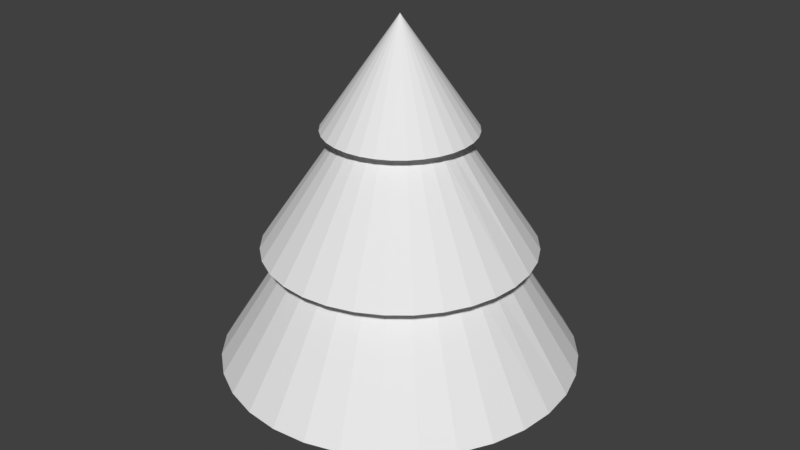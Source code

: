 # Source: Pine.blend  (saved by Blender 2.79.0; exported with 4.5.12 LTS)
import bpy
from mathutils import Matrix  # noqa: F401  (used for matrix-valued properties, if any)

bpy.ops.wm.read_factory_settings(use_empty=True)
scene = bpy.context.scene
scene.name = 'Scene'

# ---- collections
col_collection_1 = bpy.data.collections.new('Collection 1'); scene.collection.children.link(col_collection_1)

# ---- world
world_world = bpy.data.worlds.new('World'); scene.world = world_world
world_world.color = (0.05088, 0.05088, 0.05088)
world_world.use_sun_shadow = False
world_world.sun_shadow_jitter_overblur = 0.0
world_world.cycles.sampling_method = 'MANUAL'

# ---- meshes
me_cone_003 = bpy.data.meshes.new('Cone.003')
me_cone_003.from_pydata([(1.421e-07, 0.7328, -4.402), (0.143, 0.7187, -4.402), (0.2804, 0.677, -4.402), (0.4071, 0.6093, -4.402), (0.5182, 0.5182, -4.402), (0.6093, 0.4071, -4.402), (0.677, 0.2804, -4.402), (0.7187, 0.143, -4.402), (0.7328, 4.569e-08, -4.402), (0.7187, -0.143, -4.402), (0.677, -0.2804, -4.402), (0.6093, -0.4071, -4.402), (0.5182, -0.5182, -4.402), (0.4071, -0.6093, -4.402), (0.2804, -0.677, -4.402), (0.143, -0.7187, -4.402), (-1.348e-07, -0.7328, -4.402), (-0.143, -0.7187, -4.402), (-0.2804, -0.677, -4.402), (-0.4071, -0.6093, -4.402), (-0.5182, -0.5182, -4.402), (-0.6093, -0.4071, -4.402), (-0.677, -0.2804, -4.402), (-0.7187, -0.143, -4.402), (-0.7328, 6.817e-07, -4.402), (-0.7187, 0.143, -4.402), (-0.677, 0.2804, -4.402), (-0.6093, 0.4071, -4.402), (-0.5182, 0.5182, -4.402), (-0.4071, 0.6093, -4.402), (-0.2804, 0.677, -4.402), (-0.143, 0.7187, -4.402), (7.045e-08, 2.08, -0.4348), (0.4058, 2.04, -0.4348), (0.796, 1.922, -0.4348), (1.156, 1.73, -0.4348), (1.471, 1.471, -0.4348), (1.73, 1.156, -0.4348), (1.922, 0.796, -0.4348), (2.04, 0.4058, -0.4348), (2.08, 1.546e-07, -0.4348), (2.04, -0.4058, -0.4348), (1.922, -0.796, -0.4348), (1.73, -1.156, -0.4348), (1.471, -1.471, -0.4348), (1.156, -1.73, -0.4348), (0.796, -1.922, -0.4348), (0.4058, -2.04, -0.4348), (-6.906e-07, -2.08, -0.4348), (-0.4058, -2.04, -0.4348), (-0.796, -1.922, -0.4348), (-1.156, -1.73, -0.4348), (-1.471, -1.471, -0.4348), (-1.73, -1.156, -0.4348), (-1.922, -0.796, -0.4348), (-2.04, -0.4058, -0.4348), (-2.08, 1.972e-06, -0.4348), (-2.04, 0.4058, -0.4348), (-1.922, 0.796, -0.4348), (-1.73, 1.156, -0.4348), (-1.471, 1.471, -0.4348), (-1.156, 1.73, -0.4348), (-0.796, 1.922, -0.4348), (-0.4058, 2.04, -0.4348), (5.712e-08, 2.765, -2.904), (0.5394, 2.712, -2.904), (1.058, 2.554, -2.904), (1.536, 2.299, -2.904), (1.955, 1.955, -2.904), (2.299, 1.536, -2.904), (2.554, 1.058, -2.904), (2.712, 0.5394, -2.904), (2.765, 2.315e-07, -2.904), (2.712, -0.5394, -2.904), (2.554, -1.058, -2.904), (2.299, -1.536, -2.904), (1.955, -1.955, -2.904), (1.536, -2.299, -2.904), (1.058, -2.554, -2.904), (0.5394, -2.712, -2.904), (-9.068e-07, -2.765, -2.904), (-0.5394, -2.712, -2.904), (-1.058, -2.554, -2.904), (-1.536, -2.299, -2.904), (-1.955, -1.955, -2.904), (-2.299, -1.536, -2.904), (-2.554, -1.058, -2.904), (-2.712, -0.5394, -2.904), (-2.765, 2.687e-06, -2.904), (-2.712, 0.5394, -2.904), (-2.554, 1.058, -2.904), (-2.299, 1.536, -2.904), (-1.955, 1.955, -2.904), (-1.536, 2.299, -2.904), (-1.058, 2.554, -2.904), (-0.5394, 2.712, -2.904), (7.044e-08, 1.151, 2.047), (0.2246, 1.129, 2.047), (0.4407, 1.064, 2.047), (0.6397, 0.9574, 2.047), (0.8142, 0.8142, 2.047), (0.9574, 0.6397, 2.047), (1.064, 0.4407, 2.047), (1.129, 0.2246, 2.047), (1.151, 8.656e-08, 2.047), (1.129, -0.2246, 2.047), (1.064, -0.4407, 2.047), (0.9574, -0.6397, 2.047), (0.8142, -0.8142, 2.047), (0.6397, -0.9574, 2.047), (0.4407, -1.064, 2.047), (0.2246, -1.129, 2.047), (-3.248e-07, -1.151, 2.047), (-0.2246, -1.129, 2.047), (-0.4407, -1.064, 2.047), (-0.6397, -0.9574, 2.047), (-0.8142, -0.8142, 2.047), (-0.9574, -0.6397, 2.047), (-1.064, -0.4407, 2.047), (4.793e-08, 1.588e-07, 4.311), (-1.129, -0.2246, 2.047), (-1.151, 1.094e-06, 2.047), (-1.129, 0.2246, 2.047), (-1.064, 0.4407, 2.047), (-0.9574, 0.6397, 2.047), (-0.8142, 0.8142, 2.047), (-0.6397, 0.9574, 2.047), (-0.4407, 1.064, 2.047), (-0.2246, 1.129, 2.047), (-1.147, -1.147, -0.4307), (-0.9012, -1.349, -0.4307), (-0.6208, -1.499, -0.4307), (0.1645, -0.8268, 2.054), (0.3226, -0.7788, 2.054), (-2.23e-07, -0.843, 2.054), (0.5961, -0.5961, 2.054), (0.7009, -0.4683, 2.054), (0.7788, -0.3226, 2.054), (0.4683, -0.7009, 2.054), (0.8268, -0.1645, 2.054), (-0.3226, -0.7788, 2.054), (-0.1645, -0.8268, 2.054), (-0.5961, -0.5961, 2.054), (-0.7009, -0.4683, 2.054), (-0.4683, -0.7009, 2.054), (-0.7788, -0.3226, 2.054), (-0.8268, -0.1645, 2.054), (0.8268, 0.1645, 2.054), (0.834, 1e-07, 2.039), (1.591, 0.3165, -0.4307), (1.613, 1.155e-07, -0.4453), (1.591, -0.3165, -0.4307), (-1.499, -0.6208, -0.4307), (-1.591, -0.3165, -0.4307), (-1.349, -0.9012, -0.4307), (0.9012, -1.349, -0.4307), (0.6208, -1.499, -0.4307), (0.3165, -1.591, -0.4307), (-0.3165, -1.591, -0.4307), (-5.445e-07, -1.622, -0.4307), (1.499, -0.6208, -0.4307), (1.349, -0.9012, -0.4307), (1.147, -1.147, -0.4307), (-0.834, 7.902e-07, 2.039), (0.7788, 0.3226, 2.054), (-0.8268, 0.1645, 2.054), (0.7009, 0.4683, 2.054), (-0.7788, 0.3226, 2.054), (0.5961, 0.5961, 2.054), (-0.7009, 0.4683, 2.054), (-0.5961, 0.5961, 2.054), (-0.4683, 0.7009, 2.054), (-0.3226, 0.7788, 2.054), (0.4683, 0.7009, 2.054), (0.3226, 0.7788, 2.054), (0.1645, 0.8268, 2.054), (0.6208, 1.499, -0.4307), (1.147, 1.147, -0.4307), (0.9012, 1.349, -0.4307), (-0.1645, 0.8268, 2.054), (9.483e-08, 0.843, 2.054), (-0.3165, 1.591, -0.4307), (7.084e-08, 1.622, -0.4307), (-0.6208, 1.499, -0.4307), (0.3165, 1.591, -0.4307), (-0.9012, 1.349, -0.4307), (1.499, 0.6208, -0.4307), (1.349, 0.9012, -0.4307), (-1.591, 0.3165, -0.4307), (-1.613, 1.546e-06, -0.4453), (-1.349, 0.9012, -0.4307), (-1.147, 1.147, -0.4307), (-1.499, 0.6208, -0.4307), (0.6093, -0.4071, -2.934), (1.733e-08, 0.7328, -2.934), (-0.143, 0.7187, -2.934), (-0.2804, 0.677, -2.934), (-0.677, -0.2804, -2.934), (-0.6093, -0.4071, -2.934), (-0.7187, -0.143, -2.934), (-0.5182, -0.5182, -2.934), (-0.143, -0.7187, -2.934), (-2.359e-07, -0.7328, -2.934), (-0.2804, -0.677, -2.934), (0.7187, 0.143, -2.934), (0.4071, 0.6093, -2.934), (0.725, 4.64e-08, -2.942), (0.677, 0.2804, -2.934), (0.143, -0.7187, -2.934), (-0.5182, 0.5182, -2.934), (-0.4071, 0.6093, -2.934), (-0.6093, 0.4071, -2.934), (0.7187, -0.143, -2.934), (0.4071, -0.6093, -2.934), (0.5182, -0.5182, -2.934), (0.677, -0.2804, -2.934), (-0.725, 6.765e-07, -2.942), (-0.4071, -0.6093, -2.934), (-0.7187, 0.143, -2.934), (0.5182, 0.5182, -2.934), (0.2804, -0.677, -2.934), (0.6093, 0.4071, -2.934), (-0.677, 0.2804, -2.934), (0.2804, 0.677, -2.934), (0.143, 0.7187, -2.934)], [], [(0, 1, 224, 194), (1, 2, 223, 224), (2, 3, 205, 223), (3, 4, 219, 205), (4, 5, 221, 219), (5, 6, 207, 221), (6, 7, 204, 207), (7, 8, 206, 204), (8, 9, 212, 206), (9, 10, 215, 212), (10, 11, 193, 215), (11, 12, 214, 193), (12, 13, 213, 214), (13, 14, 220, 213), (14, 15, 208, 220), (15, 16, 202, 208), (16, 17, 201, 202), (17, 18, 203, 201), (18, 19, 217, 203), (19, 20, 200, 217), (20, 21, 198, 200), (21, 22, 197, 198), (22, 23, 199, 197), (23, 24, 216, 199), (24, 25, 218, 216), (25, 26, 222, 218), (26, 27, 211, 222), (27, 28, 209, 211), (28, 29, 210, 209), (29, 30, 196, 210), (30, 31, 195, 196), (31, 0, 194, 195), (0, 31, 30, 29, 28, 27, 26, 25, 24, 23, 22, 21, 20, 19, 18, 17, 16, 15, 14, 13, 12, 11, 10, 9, 8, 7, 6, 5, 4, 3, 2, 1), (32, 33, 175, 180), (33, 34, 174, 175), (34, 35, 173, 174), (35, 36, 168, 173), (36, 37, 166, 168), (37, 38, 164, 166), (38, 39, 147, 164), (39, 40, 148, 147), (40, 41, 139, 148), (41, 42, 137, 139), (42, 43, 136, 137), (43, 44, 135, 136), (44, 45, 138, 135), (45, 46, 133, 138), (46, 47, 132, 133), (47, 48, 134, 132), (48, 49, 141, 134), (49, 50, 140, 141), (50, 51, 144, 140), (51, 52, 142, 144), (52, 53, 143, 142), (53, 54, 145, 143), (54, 55, 146, 145), (55, 56, 163, 146), (56, 57, 165, 163), (57, 58, 167, 165), (58, 59, 169, 167), (59, 60, 170, 169), (60, 61, 171, 170), (61, 62, 172, 171), (62, 63, 179, 172), (63, 32, 180, 179), (32, 63, 62, 61, 60, 59, 58, 57, 56, 189, 188, 192, 190, 191, 185, 183, 181, 182, 184, 176, 178, 177, 187, 186, 149, 150, 40, 39, 38, 37, 36, 35, 34, 33), (64, 65, 184, 182), (65, 66, 176, 184), (66, 67, 178, 176), (67, 68, 177, 178), (68, 69, 187, 177), (69, 70, 186, 187), (70, 71, 149, 186), (71, 72, 150, 149), (72, 73, 151, 150), (73, 74, 160, 151), (74, 75, 161, 160), (75, 76, 162, 161), (76, 77, 155, 162), (77, 78, 156, 155), (78, 79, 157, 156), (79, 80, 159, 157), (80, 81, 158, 159), (81, 82, 131, 158), (82, 83, 130, 131), (83, 84, 129, 130), (84, 85, 154, 129), (85, 86, 152, 154), (86, 87, 153, 152), (87, 88, 189, 153), (88, 89, 188, 189), (89, 90, 192, 188), (90, 91, 190, 192), (91, 92, 191, 190), (92, 93, 185, 191), (93, 94, 183, 185), (94, 95, 181, 183), (95, 64, 182, 181), (64, 95, 94, 93, 92, 91, 90, 89, 88, 216, 218, 222, 211, 209, 210, 196, 195, 194, 224, 223, 205, 219, 221, 207, 204, 206, 72, 71, 70, 69, 68, 67, 66, 65), (96, 97, 119), (97, 98, 119), (98, 99, 119), (99, 100, 119), (100, 101, 119), (101, 102, 119), (102, 103, 119), (103, 104, 119), (104, 105, 119), (105, 106, 119), (106, 107, 119), (107, 108, 119), (108, 109, 119), (109, 110, 119), (110, 111, 119), (111, 112, 119), (112, 113, 119), (113, 114, 119), (114, 115, 119), (115, 116, 119), (116, 117, 119), (117, 118, 119), (118, 120, 119), (120, 121, 119), (121, 122, 119), (122, 123, 119), (123, 124, 119), (124, 125, 119), (125, 126, 119), (126, 127, 119), (127, 128, 119), (128, 96, 119), (96, 128, 127, 126, 125, 124, 123, 122, 121, 163, 165, 167, 169, 170, 171, 172, 179, 180, 175, 174, 173, 168, 166, 164, 147, 148, 104, 103, 102, 101, 100, 99, 98, 97), (121, 120, 118, 117, 116, 115, 114, 113, 112, 111, 110, 109, 108, 107, 106, 105, 104, 148, 139, 137, 136, 135, 138, 133, 132, 134, 141, 140, 144, 142, 143, 145, 146, 163), (56, 55, 54, 53, 52, 51, 50, 49, 48, 47, 46, 45, 44, 43, 42, 41, 40, 150, 151, 160, 161, 162, 155, 156, 157, 159, 158, 131, 130, 129, 154, 152, 153, 189), (88, 87, 86, 85, 84, 83, 82, 81, 80, 79, 78, 77, 76, 75, 74, 73, 72, 206, 212, 215, 193, 214, 213, 220, 208, 202, 201, 203, 217, 200, 198, 197, 199, 216)])
me_cone_003.use_remesh_preserve_volume = False
me_cone_003.use_remesh_preserve_attributes = False
me_cone_003.use_mirror_vertex_groups = False
me_cone_003.update()
me_cone_001 = bpy.data.meshes.new('Cone.001')
me_cone_001.from_pydata([(-1.776e-15, 0.6052, -4.282), (0.1181, 0.5936, -4.282), (0.2316, 0.5591, -4.282), (0.3362, 0.5032, -4.282), (0.4279, 0.4279, -4.282), (0.5032, 0.3362, -4.282), (0.5591, 0.2316, -4.282), (0.5936, 0.1181, -4.282), (0.6052, 4.569e-08, -4.282), (0.5936, -0.1181, -4.282), (0.5591, -0.2316, -4.282), (0.5032, -0.3362, -4.282), (0.4279, -0.4279, -4.282), (0.3362, -0.5032, -4.282), (0.2316, -0.5591, -4.282), (0.1181, -0.5936, -4.282), (-1.972e-07, -0.6052, -4.282), (-0.1181, -0.5936, -4.282), (-0.2316, -0.5591, -4.282), (-0.3362, -0.5032, -4.282), (-0.4279, -0.4279, -4.282), (-0.5032, -0.3362, -4.282), (-0.5591, -0.2316, -4.282), (-0.5936, -0.1181, -4.282), (-0.6052, 5.844e-07, -4.282), (-0.5936, 0.1181, -4.282), (-0.5591, 0.2316, -4.282), (-0.5032, 0.3362, -4.282), (-0.4279, 0.4279, -4.282), (-0.3362, 0.5032, -4.282), (-0.2316, 0.5591, -4.282), (-0.1181, 0.5936, -4.282), (-1.776e-15, 1.929, -0.3466), (0.3762, 1.892, -0.3466), (0.738, 1.782, -0.3466), (1.071, 1.604, -0.3466), (1.364, 1.364, -0.3466), (1.604, 1.071, -0.3466), (1.782, 0.738, -0.3466), (1.892, 0.3762, -0.3466), (1.929, 1.456e-07, -0.3466), (1.892, -0.3762, -0.3466), (1.782, -0.738, -0.3466), (1.604, -1.071, -0.3466), (1.364, -1.364, -0.3466), (1.071, -1.604, -0.3466), (0.738, -1.782, -0.3466), (0.3762, -1.892, -0.3466), (-6.284e-07, -1.929, -0.3466), (-0.3763, -1.892, -0.3466), (-0.738, -1.782, -0.3466), (-1.071, -1.604, -0.3466), (-1.364, -1.364, -0.3466), (-1.604, -1.071, -0.3466), (-1.782, -0.738, -0.3466), (-1.892, -0.3762, -0.3466), (-1.929, 1.862e-06, -0.3466), (-1.892, 0.3763, -0.3466), (-1.782, 0.738, -0.3466), (-1.604, 1.071, -0.3466), (-1.364, 1.364, -0.3466), (-1.071, 1.604, -0.3466), (-0.738, 1.782, -0.3466), (-0.3762, 1.892, -0.3466), (-1.776e-15, 2.615, -2.814), (0.5101, 2.564, -2.814), (1.001, 2.416, -2.814), (1.453, 2.174, -2.814), (1.849, 1.849, -2.814), (2.174, 1.453, -2.814), (2.416, 1.001, -2.814), (2.564, 0.5101, -2.814), (2.615, 1.974e-07, -2.814), (2.564, -0.5101, -2.814), (2.416, -1.001, -2.814), (2.174, -1.453, -2.814), (1.849, -1.849, -2.814), (1.453, -2.174, -2.814), (1.001, -2.416, -2.814), (0.5101, -2.564, -2.814), (-8.52e-07, -2.615, -2.814), (-0.5101, -2.564, -2.814), (-1.001, -2.416, -2.814), (-1.453, -2.174, -2.814), (-1.849, -1.849, -2.814), (-2.174, -1.453, -2.814), (-2.416, -1.001, -2.814), (-2.564, -0.5101, -2.814), (-2.615, 2.525e-06, -2.814), (-2.564, 0.5101, -2.814), (-2.416, 1.001, -2.814), (-2.174, 1.453, -2.814), (-1.849, 1.849, -2.814), (-1.453, 2.174, -2.814), (-1.001, 2.416, -2.814), (-0.5101, 2.564, -2.814), (-1.776e-15, 1.0, 2.135), (0.1951, 0.9808, 2.135), (0.3827, 0.9239, 2.135), (0.5556, 0.8315, 2.135), (0.7071, 0.7071, 2.135), (0.8315, 0.5556, 2.135), (0.9239, 0.3827, 2.135), (0.9808, 0.1951, 2.135), (1.0, 7.55e-08, 2.135), (0.9808, -0.1951, 2.135), (0.9239, -0.3827, 2.135), (0.8315, -0.5556, 2.135), (0.7071, -0.7071, 2.135), (0.5556, -0.8315, 2.135), (0.3827, -0.9239, 2.135), (0.1951, -0.9808, 2.135), (-3.258e-07, -1.0, 2.135), (-0.1951, -0.9808, 2.135), (-0.3827, -0.9239, 2.135), (-0.5556, -0.8315, 2.135), (-0.7071, -0.7071, 2.135), (-0.8315, -0.5556, 2.135), (-0.9239, -0.3827, 2.135), (-1.776e-15, -3.553e-15, 4.135), (-0.9808, -0.1951, 2.135), (-1.0, 9.656e-07, 2.135), (-0.9808, 0.1951, 2.135), (-0.9239, 0.3827, 2.135), (-0.8315, 0.5556, 2.135), (-0.7071, 0.7071, 2.135), (-0.5556, 0.8315, 2.135), (-0.3827, 0.9239, 2.135), (-0.1951, 0.9808, 2.135), (-1.038, -1.038, -0.3466), (-0.8158, -1.221, -0.3466), (-0.5619, -1.357, -0.3466), (0.1342, -0.6744, 2.135), (0.2632, -0.6353, 2.135), (-2.241e-07, -0.6877, 2.135), (0.4862, -0.4862, 2.135), (0.5718, -0.382, 2.135), (0.6353, -0.2632, 2.135), (0.382, -0.5718, 2.135), (0.6744, -0.1342, 2.135), (-0.2632, -0.6353, 2.135), (-0.1342, -0.6744, 2.135), (-0.4862, -0.4862, 2.135), (-0.5718, -0.382, 2.135), (-0.382, -0.5718, 2.135), (-0.6353, -0.2632, 2.135), (-0.6744, -0.1342, 2.135), (0.6744, 0.1342, 2.135), (0.6877, 5.192e-08, 2.135), (1.44, 0.2865, -0.3466), (1.468, 1.109e-07, -0.3466), (1.44, -0.2865, -0.3466), (-1.357, -0.5619, -0.3466), (-1.44, -0.2865, -0.3466), (-1.221, -0.8158, -0.3466), (0.8158, -1.221, -0.3466), (0.5619, -1.357, -0.3466), (0.2865, -1.44, -0.3466), (-0.2865, -1.44, -0.3466), (-4.785e-07, -1.468, -0.3466), (1.357, -0.5619, -0.3466), (1.221, -0.8158, -0.3466), (1.038, -1.038, -0.3466), (-0.6877, 6.64e-07, 2.135), (0.6353, 0.2632, 2.135), (-0.6744, 0.1342, 2.135), (0.5718, 0.382, 2.135), (-0.6353, 0.2632, 2.135), (0.4862, 0.4862, 2.135), (-0.5718, 0.382, 2.135), (-0.4862, 0.4862, 2.135), (-0.382, 0.5718, 2.135), (-0.2632, 0.6353, 2.135), (0.382, 0.5718, 2.135), (0.2632, 0.6353, 2.135), (0.1342, 0.6744, 2.135), (0.5619, 1.357, -0.3466), (1.038, 1.038, -0.3466), (0.8158, 1.221, -0.3466), (-0.1342, 0.6744, 2.135), (-1.776e-15, 0.6877, 2.135), (-0.2865, 1.44, -0.3466), (-1.776e-15, 1.468, -0.3466), (-0.5619, 1.357, -0.3466), (0.2865, 1.44, -0.3466), (-0.8158, 1.221, -0.3466), (1.357, 0.5619, -0.3466), (1.221, 0.8158, -0.3466), (-1.44, 0.2865, -0.3466), (-1.468, 1.418e-06, -0.3466), (-1.221, 0.8158, -0.3466), (-1.038, 1.038, -0.3466), (-1.357, 0.5619, -0.3466), (0.5032, -0.3362, -2.814), (-1.776e-15, 0.6052, -2.814), (-0.1181, 0.5936, -2.814), (-0.2316, 0.5591, -2.814), (-0.5591, -0.2316, -2.814), (-0.5032, -0.3362, -2.814), (-0.5936, -0.1181, -2.814), (-0.4279, -0.4279, -2.814), (-0.1181, -0.5936, -2.814), (-1.972e-07, -0.6052, -2.814), (-0.2316, -0.5591, -2.814), (0.5936, 0.1181, -2.814), (0.3362, 0.5032, -2.814), (0.6052, 4.569e-08, -2.814), (0.5591, 0.2316, -2.814), (0.1181, -0.5936, -2.814), (-0.4279, 0.4279, -2.814), (-0.3362, 0.5032, -2.814), (-0.5032, 0.3362, -2.814), (0.5936, -0.1181, -2.814), (0.3362, -0.5032, -2.814), (0.4279, -0.4279, -2.814), (0.5591, -0.2316, -2.814), (-0.6052, 5.844e-07, -2.814), (-0.3362, -0.5032, -2.814), (-0.5936, 0.1181, -2.814), (0.4279, 0.4279, -2.814), (0.2316, -0.5591, -2.814), (0.5032, 0.3362, -2.814), (-0.5591, 0.2316, -2.814), (0.2316, 0.5591, -2.814), (0.1181, 0.5936, -2.814)], [], [(0, 194, 224, 1), (1, 224, 223, 2), (2, 223, 205, 3), (3, 205, 219, 4), (4, 219, 221, 5), (5, 221, 207, 6), (6, 207, 204, 7), (7, 204, 206, 8), (8, 206, 212, 9), (9, 212, 215, 10), (10, 215, 193, 11), (11, 193, 214, 12), (12, 214, 213, 13), (13, 213, 220, 14), (14, 220, 208, 15), (15, 208, 202, 16), (16, 202, 201, 17), (17, 201, 203, 18), (18, 203, 217, 19), (19, 217, 200, 20), (20, 200, 198, 21), (21, 198, 197, 22), (22, 197, 199, 23), (23, 199, 216, 24), (24, 216, 218, 25), (25, 218, 222, 26), (26, 222, 211, 27), (27, 211, 209, 28), (28, 209, 210, 29), (29, 210, 196, 30), (30, 196, 195, 31), (31, 195, 194, 0), (0, 1, 2, 3, 4, 5, 6, 7, 8, 9, 10, 11, 12, 13, 14, 15, 16, 17, 18, 19, 20, 21, 22, 23, 24, 25, 26, 27, 28, 29, 30, 31), (32, 180, 175, 33), (33, 175, 174, 34), (34, 174, 173, 35), (35, 173, 168, 36), (36, 168, 166, 37), (37, 166, 164, 38), (38, 164, 147, 39), (39, 147, 148, 40), (40, 148, 139, 41), (41, 139, 137, 42), (42, 137, 136, 43), (43, 136, 135, 44), (44, 135, 138, 45), (45, 138, 133, 46), (46, 133, 132, 47), (47, 132, 134, 48), (48, 134, 141, 49), (49, 141, 140, 50), (50, 140, 144, 51), (51, 144, 142, 52), (52, 142, 143, 53), (53, 143, 145, 54), (54, 145, 146, 55), (55, 146, 163, 56), (56, 163, 165, 57), (57, 165, 167, 58), (58, 167, 169, 59), (59, 169, 170, 60), (60, 170, 171, 61), (61, 171, 172, 62), (62, 172, 179, 63), (63, 179, 180, 32), (32, 33, 34, 35, 36, 37, 38, 39, 40, 150, 149, 186, 187, 177, 178, 176, 184, 182, 181, 183, 185, 191, 190, 192, 188, 189, 56, 57, 58, 59, 60, 61, 62, 63), (64, 182, 184, 65), (65, 184, 176, 66), (66, 176, 178, 67), (67, 178, 177, 68), (68, 177, 187, 69), (69, 187, 186, 70), (70, 186, 149, 71), (71, 149, 150, 72), (72, 150, 151, 73), (73, 151, 160, 74), (74, 160, 161, 75), (75, 161, 162, 76), (76, 162, 155, 77), (77, 155, 156, 78), (78, 156, 157, 79), (79, 157, 159, 80), (80, 159, 158, 81), (81, 158, 131, 82), (82, 131, 130, 83), (83, 130, 129, 84), (84, 129, 154, 85), (85, 154, 152, 86), (86, 152, 153, 87), (87, 153, 189, 88), (88, 189, 188, 89), (89, 188, 192, 90), (90, 192, 190, 91), (91, 190, 191, 92), (92, 191, 185, 93), (93, 185, 183, 94), (94, 183, 181, 95), (95, 181, 182, 64), (64, 65, 66, 67, 68, 69, 70, 71, 72, 206, 204, 207, 221, 219, 205, 223, 224, 194, 195, 196, 210, 209, 211, 222, 218, 216, 88, 89, 90, 91, 92, 93, 94, 95), (96, 119, 97), (97, 119, 98), (98, 119, 99), (99, 119, 100), (100, 119, 101), (101, 119, 102), (102, 119, 103), (103, 119, 104), (104, 119, 105), (105, 119, 106), (106, 119, 107), (107, 119, 108), (108, 119, 109), (109, 119, 110), (110, 119, 111), (111, 119, 112), (112, 119, 113), (113, 119, 114), (114, 119, 115), (115, 119, 116), (116, 119, 117), (117, 119, 118), (118, 119, 120), (120, 119, 121), (121, 119, 122), (122, 119, 123), (123, 119, 124), (124, 119, 125), (125, 119, 126), (126, 119, 127), (127, 119, 128), (128, 119, 96), (96, 97, 98, 99, 100, 101, 102, 103, 104, 148, 147, 164, 166, 168, 173, 174, 175, 180, 179, 172, 171, 170, 169, 167, 165, 163, 121, 122, 123, 124, 125, 126, 127, 128), (121, 163, 146, 145, 143, 142, 144, 140, 141, 134, 132, 133, 138, 135, 136, 137, 139, 148, 104, 105, 106, 107, 108, 109, 110, 111, 112, 113, 114, 115, 116, 117, 118, 120), (56, 189, 153, 152, 154, 129, 130, 131, 158, 159, 157, 156, 155, 162, 161, 160, 151, 150, 40, 41, 42, 43, 44, 45, 46, 47, 48, 49, 50, 51, 52, 53, 54, 55), (88, 216, 199, 197, 198, 200, 217, 203, 201, 202, 208, 220, 213, 214, 193, 215, 212, 206, 72, 73, 74, 75, 76, 77, 78, 79, 80, 81, 82, 83, 84, 85, 86, 87)])
me_cone_001.use_remesh_preserve_volume = False
me_cone_001.use_remesh_preserve_attributes = False
me_cone_001.use_mirror_vertex_groups = False
me_cone_001.update()

# ---- objects
ob_cone_000 = bpy.data.objects.new('Cone.000', me_cone_003)
ob_cone_001 = bpy.data.objects.new('Cone.001', me_cone_001)

# ---- transforms, parenting, visibility, modifiers, constraints
ob_cone_000.location = (4.441e-16, -4.441e-16, -2.98e-08)
ob_cone_000.scale = (0.3825, 0.3825, 0.2822)
ob_cone_000.lineart.crease_threshold = 0.0
ob_cone_001.location = (4.441e-16, -4.441e-16, -2.98e-08)
ob_cone_001.scale = (0.3825, 0.3825, 0.2822)
ob_cone_001.lineart.crease_threshold = 0.0

# ---- collection membership
col_collection_1.objects.link(ob_cone_000)
col_collection_1.objects.link(ob_cone_001)

# ---- scene / render settings (as saved in the file)
scene.frame_start = 1; scene.frame_end = 250; scene.frame_set(1)
scene.render.engine = 'BLENDER_EEVEE_NEXT'
scene.render.resolution_percentage = 50
scene.render.dither_intensity = 0.0
scene.cycles.use_denoising = False
scene.cycles.samples = 128
scene.cycles.sampling_pattern = 'TABULATED_SOBOL'
scene.cycles.use_adaptive_sampling = False
scene.cycles.use_light_tree = False
scene.cycles.blur_glossy = 0.0
scene.cycles.sample_clamp_indirect = 0.0
scene.view_settings.view_transform = 'Standard'
bpy.context.view_layer.update()

# ---- added for rendering (the .blend has no active camera and no usable light): camera, sun
cam_auto = bpy.data.cameras.new('AutoCamera')
cam_auto.lens = 50.0
cam_auto.sensor_width = 36.0
cam_auto.clip_end = 1000.0
ob_auto_camera = bpy.data.objects.new('AutoCamera', cam_auto)
scene.collection.objects.link(ob_auto_camera)
ob_auto_camera.location = (3.58215, -4.29858, 2.85281)
ob_auto_camera.rotation_euler = (1.09748, -7.21219e-08, 0.694738)
scene.camera = ob_auto_camera
light_auto_sun = bpy.data.lights.new('AutoSun', 'SUN')
light_auto_sun.energy = 3.0
light_auto_sun.angle = 0.0523599
ob_auto_sun = bpy.data.objects.new('AutoSun', light_auto_sun)
scene.collection.objects.link(ob_auto_sun)
ob_auto_sun.rotation_euler = (0.872665, 0.174533, 0.523599)
bpy.context.view_layer.update()
